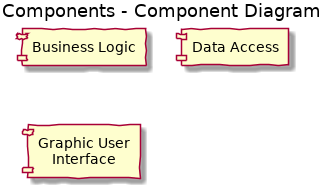

The diagram above was rendered by PlantUML. Its source (embedded in the PNG):
@startuml
title Components - Component Diagram
skinparam handwritten true


[Business Logic]
[Data Access] as DA
component [Graphic User\nInterface] as GUI

@enduml